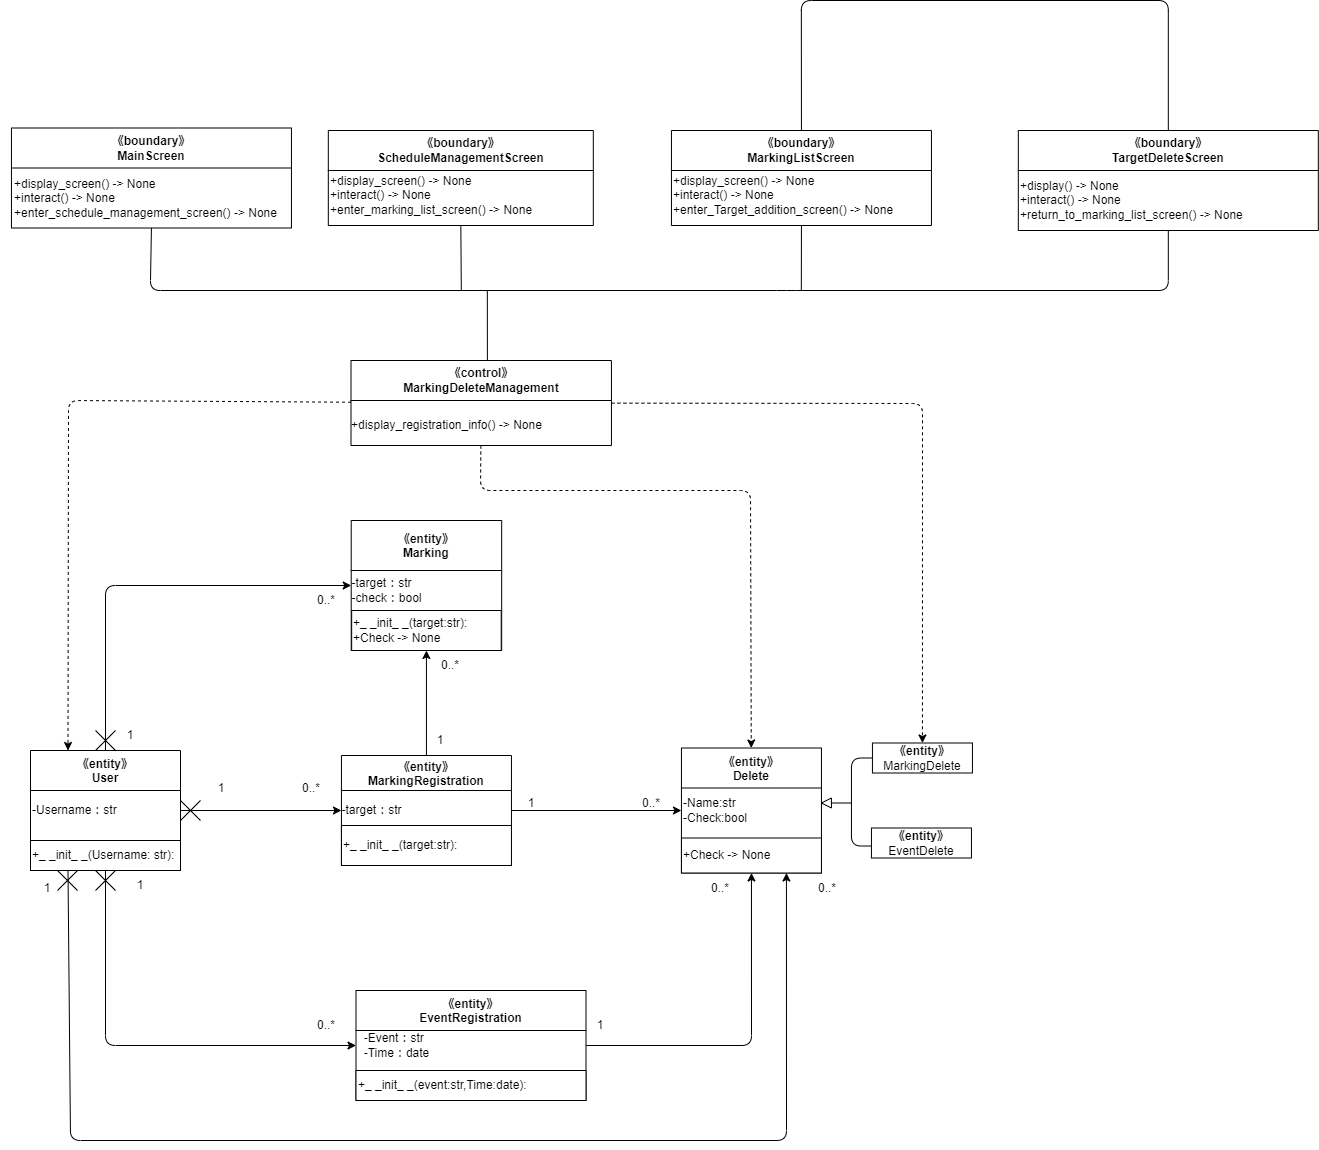

The diagram above was exported from draw.io. Its source (the exported page's mxGraphModel, read from the mxfile embedded in the PNG):
<mxGraphModel dx="1047" dy="873" grid="1" gridSize="10" guides="1" tooltips="1" connect="1" arrows="1" fold="1" page="1" pageScale="1" pageWidth="827" pageHeight="1169" math="0" shadow="0">
  <root>
    <mxCell id="0" />
    <mxCell id="1" parent="0" />
    <mxCell id="2" value="&lt;span style=&quot;&quot;&gt;《control》&lt;br&gt;MarkingDelete&lt;/span&gt;&lt;span style=&quot;&quot;&gt;Management&lt;br&gt;&lt;/span&gt;" style="swimlane;whiteSpace=wrap;html=1;startSize=40;" vertex="1" parent="1">
      <mxGeometry x="380.5" y="360" width="260.44" height="85" as="geometry" />
    </mxCell>
    <mxCell id="3" value="&lt;div style=&quot;text-align: left;&quot;&gt;&lt;span style=&quot;background-color: initial;&quot;&gt;+display_registration_info() -&amp;gt; None&lt;/span&gt;&lt;br&gt;&lt;/div&gt;" style="text;html=1;align=center;verticalAlign=middle;resizable=0;points=[];autosize=1;strokeColor=none;fillColor=none;" vertex="1" parent="2">
      <mxGeometry x="-9.560000000000002" y="50" width="210" height="30" as="geometry" />
    </mxCell>
    <mxCell id="4" value="《entity》&#10;MarkingRegistration" style="swimlane;startSize=35;" vertex="1" parent="1">
      <mxGeometry x="370.94" y="755" width="170" height="110" as="geometry" />
    </mxCell>
    <mxCell id="5" value="-target：str" style="text;html=1;align=center;verticalAlign=middle;resizable=0;points=[];autosize=1;strokeColor=none;fillColor=none;" vertex="1" parent="4">
      <mxGeometry x="-10" y="40" width="80" height="30" as="geometry" />
    </mxCell>
    <mxCell id="6" value="&lt;span style=&quot;&quot;&gt;+_ _init_ _(target:str):&lt;/span&gt;" style="rounded=0;whiteSpace=wrap;html=1;align=left;" vertex="1" parent="4">
      <mxGeometry y="70" width="170" height="40" as="geometry" />
    </mxCell>
    <mxCell id="7" value="《entity》&#10;Marking" style="swimlane;startSize=50;" vertex="1" parent="1">
      <mxGeometry x="380.72" y="520" width="150.44" height="130" as="geometry" />
    </mxCell>
    <mxCell id="8" value="&lt;div style=&quot;text-align: left;&quot;&gt;&lt;span style=&quot;background-color: initial;&quot;&gt;-target：str&lt;/span&gt;&lt;/div&gt;-check：bool" style="text;html=1;align=center;verticalAlign=middle;resizable=0;points=[];autosize=1;strokeColor=none;fillColor=none;" vertex="1" parent="7">
      <mxGeometry x="-9.56" y="50" width="90" height="40" as="geometry" />
    </mxCell>
    <mxCell id="9" value="+_ _init_ _(target:str):&lt;span style=&quot;&quot;&gt;&lt;br&gt;+Check -&amp;gt; None&lt;/span&gt;" style="rounded=0;whiteSpace=wrap;html=1;align=left;" vertex="1" parent="7">
      <mxGeometry x="0.44" y="90" width="149.56" height="40" as="geometry" />
    </mxCell>
    <mxCell id="10" value="《entity》&#10;User" style="swimlane;startSize=40;" vertex="1" parent="1">
      <mxGeometry x="60" y="750" width="150" height="120" as="geometry">
        <mxRectangle x="25" y="210" width="90" height="30" as="alternateBounds" />
      </mxGeometry>
    </mxCell>
    <mxCell id="11" value="-Username：str" style="text;html=1;align=left;verticalAlign=middle;resizable=0;points=[];autosize=1;strokeColor=none;fillColor=none;" vertex="1" parent="10">
      <mxGeometry y="45" width="110" height="30" as="geometry" />
    </mxCell>
    <mxCell id="12" value="+_ _init_ _(Username: str):" style="rounded=0;whiteSpace=wrap;html=1;align=left;" vertex="1" parent="10">
      <mxGeometry y="90" width="150" height="30" as="geometry" />
    </mxCell>
    <mxCell id="13" value="《entity》&#10;EventRegistration" style="swimlane;startSize=40;" vertex="1" parent="1">
      <mxGeometry x="385.5" y="990" width="230" height="110" as="geometry" />
    </mxCell>
    <mxCell id="14" value="&lt;div style=&quot;text-align: left;&quot;&gt;&lt;span style=&quot;background-color: initial;&quot;&gt;-Event：str&lt;/span&gt;&lt;/div&gt;&lt;div style=&quot;text-align: left;&quot;&gt;&lt;span style=&quot;background-color: initial;&quot;&gt;-Time：date&lt;/span&gt;&lt;/div&gt;" style="text;html=1;align=center;verticalAlign=middle;resizable=0;points=[];autosize=1;strokeColor=none;fillColor=none;" vertex="1" parent="13">
      <mxGeometry x="-5" y="35" width="90" height="40" as="geometry" />
    </mxCell>
    <mxCell id="15" value="&lt;span style=&quot;&quot;&gt;+_ _init_ _(event:str,Time:date):&lt;/span&gt;" style="rounded=0;whiteSpace=wrap;html=1;align=left;" vertex="1" parent="13">
      <mxGeometry y="80" width="230" height="30" as="geometry" />
    </mxCell>
    <mxCell id="16" value="《entity》&#10;Delete" style="swimlane;startSize=40;" vertex="1" parent="1">
      <mxGeometry x="710.94" y="747.5" width="140" height="125" as="geometry" />
    </mxCell>
    <mxCell id="17" value="-Name:str&lt;br&gt;&lt;div style=&quot;&quot;&gt;&lt;span style=&quot;background-color: initial;&quot;&gt;-Check:bool&lt;/span&gt;&lt;/div&gt;" style="text;html=1;align=left;verticalAlign=middle;resizable=0;points=[];autosize=1;strokeColor=none;fillColor=none;" vertex="1" parent="16">
      <mxGeometry y="42.5" width="90" height="40" as="geometry" />
    </mxCell>
    <mxCell id="18" value="+Check -&amp;gt; None" style="rounded=0;whiteSpace=wrap;html=1;align=left;" vertex="1" parent="16">
      <mxGeometry y="90" width="140" height="35" as="geometry" />
    </mxCell>
    <mxCell id="19" value="&lt;span style=&quot;font-weight: 700;&quot;&gt;《entity》&lt;/span&gt;&lt;br&gt;MarkingDelete" style="rounded=0;whiteSpace=wrap;html=1;" vertex="1" parent="1">
      <mxGeometry x="901.94" y="742.5" width="100" height="30" as="geometry" />
    </mxCell>
    <mxCell id="20" value="&lt;span style=&quot;font-weight: 700;&quot;&gt;《entity》&lt;/span&gt;&lt;br&gt;EventDelete" style="rounded=0;whiteSpace=wrap;html=1;" vertex="1" parent="1">
      <mxGeometry x="900.94" y="827.5" width="100" height="30" as="geometry" />
    </mxCell>
    <mxCell id="21" value="" style="triangle;whiteSpace=wrap;html=1;direction=west;" vertex="1" parent="1">
      <mxGeometry x="850.94" y="797.5" width="10" height="10" as="geometry" />
    </mxCell>
    <mxCell id="22" value="" style="endArrow=none;html=1;entryX=0;entryY=0.5;entryDx=0;entryDy=0;exitX=-0.005;exitY=0.601;exitDx=0;exitDy=0;exitPerimeter=0;" edge="1" parent="1" source="20" target="19">
      <mxGeometry width="50" height="50" relative="1" as="geometry">
        <mxPoint x="810.94" y="832.5" as="sourcePoint" />
        <mxPoint x="900.94" y="762.5" as="targetPoint" />
        <Array as="points">
          <mxPoint x="880.94" y="845.5" />
          <mxPoint x="880.94" y="757.5" />
        </Array>
      </mxGeometry>
    </mxCell>
    <mxCell id="23" value="" style="endArrow=none;html=1;entryX=0;entryY=0.5;entryDx=0;entryDy=0;" edge="1" parent="1" target="21">
      <mxGeometry width="50" height="50" relative="1" as="geometry">
        <mxPoint x="880.94" y="802.5" as="sourcePoint" />
        <mxPoint x="950.94" y="772.5" as="targetPoint" />
      </mxGeometry>
    </mxCell>
    <mxCell id="24" value="《boundary》&lt;br&gt;MainScreen" style="swimlane;whiteSpace=wrap;html=1;startSize=40;" vertex="1" parent="1">
      <mxGeometry x="40.94" y="127.5" width="280" height="100" as="geometry" />
    </mxCell>
    <mxCell id="25" value="&lt;div style=&quot;text-align: left;&quot;&gt;+display_screen() -&amp;gt; None&amp;nbsp;&lt;/div&gt;&lt;div style=&quot;text-align: left;&quot;&gt;+interact() -&amp;gt; None&lt;/div&gt;&lt;div style=&quot;text-align: left;&quot;&gt;+enter_schedule_management_screen() -&amp;gt; None&lt;br&gt;&lt;/div&gt;" style="text;html=1;align=center;verticalAlign=middle;resizable=0;points=[];autosize=1;strokeColor=none;fillColor=none;" vertex="1" parent="24">
      <mxGeometry x="-10.939999999999994" y="40" width="290" height="60" as="geometry" />
    </mxCell>
    <mxCell id="26" value="《boundary》&lt;br&gt;ScheduleManagementScreen" style="swimlane;whiteSpace=wrap;html=1;startSize=40;" vertex="1" parent="1">
      <mxGeometry x="357.82" y="130" width="265" height="95" as="geometry" />
    </mxCell>
    <mxCell id="27" value="&lt;div style=&quot;&quot;&gt;+display_screen() -&amp;gt; None&amp;nbsp;&lt;/div&gt;&lt;div style=&quot;&quot;&gt;+interact() -&amp;gt; None&lt;/div&gt;&lt;div style=&quot;&quot;&gt;+enter_marking_list_screen() -&amp;gt; None&lt;br&gt;&lt;/div&gt;" style="text;html=1;align=left;verticalAlign=middle;resizable=0;points=[];autosize=1;strokeColor=none;fillColor=none;" vertex="1" parent="26">
      <mxGeometry y="35" width="230" height="60" as="geometry" />
    </mxCell>
    <mxCell id="28" value="《boundary》&lt;br&gt;MarkingListScreen" style="swimlane;whiteSpace=wrap;html=1;startSize=40;" vertex="1" parent="1">
      <mxGeometry x="700.94" y="130" width="260" height="95" as="geometry" />
    </mxCell>
    <mxCell id="29" value="&lt;div style=&quot;&quot;&gt;+display_screen() -&amp;gt; None&amp;nbsp;&lt;/div&gt;&lt;div style=&quot;&quot;&gt;+interact() -&amp;gt; None&lt;/div&gt;&lt;div style=&quot;&quot;&gt;+enter_Target_addition_screen() -&amp;gt; None&lt;br&gt;&lt;/div&gt;" style="text;html=1;align=left;verticalAlign=middle;resizable=0;points=[];autosize=1;strokeColor=none;fillColor=none;" vertex="1" parent="28">
      <mxGeometry y="35" width="240" height="60" as="geometry" />
    </mxCell>
    <mxCell id="30" value="《boundary》&lt;br&gt;TargetDeleteScreen" style="swimlane;whiteSpace=wrap;html=1;startSize=40;" vertex="1" parent="1">
      <mxGeometry x="1047.82" y="130" width="300" height="100" as="geometry" />
    </mxCell>
    <mxCell id="31" value="&lt;div style=&quot;&quot;&gt;&lt;span style=&quot;background-color: initial;&quot;&gt;+display() -&amp;gt; None&lt;/span&gt;&lt;/div&gt;&lt;div style=&quot;&quot;&gt;&lt;span style=&quot;background-color: initial;&quot;&gt;+interact() -&amp;gt; None&lt;/span&gt;&lt;/div&gt;&lt;div style=&quot;&quot;&gt;&lt;span style=&quot;background-color: initial;&quot;&gt;+return_to_marking_list_screen() -&amp;gt; None&lt;/span&gt;&lt;/div&gt;" style="text;html=1;align=left;verticalAlign=middle;resizable=0;points=[];autosize=1;strokeColor=none;fillColor=none;" vertex="1" parent="30">
      <mxGeometry y="40" width="250" height="60" as="geometry" />
    </mxCell>
    <mxCell id="32" value="" style="endArrow=none;html=1;exitX=0.5;exitY=1;exitDx=0;exitDy=0;entryX=0.5;entryY=1;entryDx=0;entryDy=0;" edge="1" parent="1" source="24" target="30">
      <mxGeometry width="50" height="50" relative="1" as="geometry">
        <mxPoint x="226.7" y="160" as="sourcePoint" />
        <mxPoint x="776.7" y="170" as="targetPoint" />
        <Array as="points">
          <mxPoint x="179.82" y="290" />
          <mxPoint x="816.2" y="290" />
          <mxPoint x="1197.8200000000002" y="290" />
        </Array>
      </mxGeometry>
    </mxCell>
    <mxCell id="33" value="" style="endArrow=none;html=1;entryX=0.5;entryY=1;entryDx=0;entryDy=0;" edge="1" parent="1" target="28">
      <mxGeometry width="50" height="50" relative="1" as="geometry">
        <mxPoint x="830.8200000000002" y="290" as="sourcePoint" />
        <mxPoint x="446.7" y="240" as="targetPoint" />
      </mxGeometry>
    </mxCell>
    <mxCell id="34" value="" style="endArrow=none;html=1;entryX=0.5;entryY=1;entryDx=0;entryDy=0;" edge="1" parent="1" target="26">
      <mxGeometry width="50" height="50" relative="1" as="geometry">
        <mxPoint x="490.82000000000016" y="290" as="sourcePoint" />
        <mxPoint x="446.7" y="250" as="targetPoint" />
      </mxGeometry>
    </mxCell>
    <mxCell id="35" value="" style="endArrow=none;html=1;entryX=0.5;entryY=0;entryDx=0;entryDy=0;exitX=0.5;exitY=0;exitDx=0;exitDy=0;" edge="1" parent="1" source="28" target="30">
      <mxGeometry width="50" height="50" relative="1" as="geometry">
        <mxPoint x="586.7" y="50" as="sourcePoint" />
        <mxPoint x="876.7" y="360" as="targetPoint" />
        <Array as="points">
          <mxPoint x="830.82" />
          <mxPoint x="1197.8200000000002" />
        </Array>
      </mxGeometry>
    </mxCell>
    <mxCell id="36" value="" style="endArrow=none;html=1;exitX=0.5;exitY=0;exitDx=0;exitDy=0;" edge="1" parent="1">
      <mxGeometry width="50" height="50" relative="1" as="geometry">
        <mxPoint x="516.8850000000002" y="360" as="sourcePoint" />
        <mxPoint x="516.8200000000002" y="290" as="targetPoint" />
      </mxGeometry>
    </mxCell>
    <mxCell id="37" value="1" style="text;html=1;strokeColor=none;fillColor=none;align=center;verticalAlign=middle;whiteSpace=wrap;rounded=0;" vertex="1" parent="1">
      <mxGeometry x="220.94" y="772.5" width="60" height="30" as="geometry" />
    </mxCell>
    <mxCell id="38" value="0..*" style="text;html=1;strokeColor=none;fillColor=none;align=center;verticalAlign=middle;whiteSpace=wrap;rounded=0;" vertex="1" parent="1">
      <mxGeometry x="310.94" y="772.5" width="60" height="30" as="geometry" />
    </mxCell>
    <mxCell id="39" value="" style="group" vertex="1" connectable="0" parent="1">
      <mxGeometry x="210" y="800" width="20" height="20" as="geometry" />
    </mxCell>
    <mxCell id="40" value="" style="endArrow=none;html=1;" edge="1" parent="39">
      <mxGeometry width="50" height="50" relative="1" as="geometry">
        <mxPoint as="sourcePoint" />
        <mxPoint x="20" y="20" as="targetPoint" />
      </mxGeometry>
    </mxCell>
    <mxCell id="41" value="" style="endArrow=none;html=1;" edge="1" parent="39">
      <mxGeometry width="50" height="50" relative="1" as="geometry">
        <mxPoint y="20" as="sourcePoint" />
        <mxPoint x="20" as="targetPoint" />
      </mxGeometry>
    </mxCell>
    <mxCell id="42" value="" style="endArrow=classic;html=1;" edge="1" parent="1" source="10" target="4">
      <mxGeometry width="50" height="50" relative="1" as="geometry">
        <mxPoint x="210" y="1010" as="sourcePoint" />
        <mxPoint x="260" y="960" as="targetPoint" />
      </mxGeometry>
    </mxCell>
    <mxCell id="43" value="" style="endArrow=classic;html=1;" edge="1" parent="1" source="4" target="16">
      <mxGeometry width="50" height="50" relative="1" as="geometry">
        <mxPoint x="570" y="840" as="sourcePoint" />
        <mxPoint x="620" y="790" as="targetPoint" />
      </mxGeometry>
    </mxCell>
    <mxCell id="44" value="1" style="text;html=1;strokeColor=none;fillColor=none;align=center;verticalAlign=middle;whiteSpace=wrap;rounded=0;" vertex="1" parent="1">
      <mxGeometry x="530.94" y="787.5" width="60" height="30" as="geometry" />
    </mxCell>
    <mxCell id="45" value="0..*" style="text;html=1;strokeColor=none;fillColor=none;align=center;verticalAlign=middle;whiteSpace=wrap;rounded=0;" vertex="1" parent="1">
      <mxGeometry x="650.94" y="787.5" width="60" height="30" as="geometry" />
    </mxCell>
    <mxCell id="46" value="" style="endArrow=classic;html=1;" edge="1" parent="1" source="4" target="7">
      <mxGeometry width="50" height="50" relative="1" as="geometry">
        <mxPoint x="440" y="750" as="sourcePoint" />
        <mxPoint x="490" y="700" as="targetPoint" />
      </mxGeometry>
    </mxCell>
    <mxCell id="47" value="1" style="text;html=1;strokeColor=none;fillColor=none;align=center;verticalAlign=middle;whiteSpace=wrap;rounded=0;" vertex="1" parent="1">
      <mxGeometry x="440.00000000000006" y="725" width="60" height="30" as="geometry" />
    </mxCell>
    <mxCell id="48" value="0..*" style="text;html=1;strokeColor=none;fillColor=none;align=center;verticalAlign=middle;whiteSpace=wrap;rounded=0;" vertex="1" parent="1">
      <mxGeometry x="450.00000000000006" y="650" width="60" height="30" as="geometry" />
    </mxCell>
    <mxCell id="49" value="1" style="text;html=1;strokeColor=none;fillColor=none;align=center;verticalAlign=middle;whiteSpace=wrap;rounded=0;" vertex="1" parent="1">
      <mxGeometry x="140" y="870" width="60" height="30" as="geometry" />
    </mxCell>
    <mxCell id="50" value="0..*" style="text;html=1;strokeColor=none;fillColor=none;align=center;verticalAlign=middle;whiteSpace=wrap;rounded=0;" vertex="1" parent="1">
      <mxGeometry x="325.5" y="1010" width="60" height="30" as="geometry" />
    </mxCell>
    <mxCell id="51" value="" style="group" vertex="1" connectable="0" parent="1">
      <mxGeometry x="125" y="870" width="20" height="20" as="geometry" />
    </mxCell>
    <mxCell id="52" value="" style="endArrow=none;html=1;" edge="1" parent="51">
      <mxGeometry width="50" height="50" relative="1" as="geometry">
        <mxPoint as="sourcePoint" />
        <mxPoint x="20" y="20" as="targetPoint" />
      </mxGeometry>
    </mxCell>
    <mxCell id="53" value="" style="endArrow=none;html=1;" edge="1" parent="51">
      <mxGeometry width="50" height="50" relative="1" as="geometry">
        <mxPoint y="20" as="sourcePoint" />
        <mxPoint x="20" as="targetPoint" />
      </mxGeometry>
    </mxCell>
    <mxCell id="54" value="" style="endArrow=classic;html=1;" edge="1" parent="1" source="10" target="13">
      <mxGeometry width="50" height="50" relative="1" as="geometry">
        <mxPoint x="120" y="947.5" as="sourcePoint" />
        <mxPoint x="280.94000000000005" y="947.5" as="targetPoint" />
        <Array as="points">
          <mxPoint x="135" y="1045" />
        </Array>
      </mxGeometry>
    </mxCell>
    <mxCell id="55" value="" style="endArrow=classic;html=1;" edge="1" parent="1" source="13" target="16">
      <mxGeometry width="50" height="50" relative="1" as="geometry">
        <mxPoint x="680" y="1010" as="sourcePoint" />
        <mxPoint x="730" y="960" as="targetPoint" />
        <Array as="points">
          <mxPoint x="781" y="1045" />
        </Array>
      </mxGeometry>
    </mxCell>
    <mxCell id="56" value="1" style="text;html=1;strokeColor=none;fillColor=none;align=center;verticalAlign=middle;whiteSpace=wrap;rounded=0;" vertex="1" parent="1">
      <mxGeometry x="600" y="1010" width="60" height="30" as="geometry" />
    </mxCell>
    <mxCell id="57" value="0..*" style="text;html=1;strokeColor=none;fillColor=none;align=center;verticalAlign=middle;whiteSpace=wrap;rounded=0;" vertex="1" parent="1">
      <mxGeometry x="720" y="872.5" width="60" height="30" as="geometry" />
    </mxCell>
    <mxCell id="58" value="" style="endArrow=classic;html=1;" edge="1" parent="1" source="10" target="7">
      <mxGeometry width="50" height="50" relative="1" as="geometry">
        <mxPoint x="180" y="650" as="sourcePoint" />
        <mxPoint x="230" y="600" as="targetPoint" />
        <Array as="points">
          <mxPoint x="135" y="585" />
        </Array>
      </mxGeometry>
    </mxCell>
    <mxCell id="59" value="" style="group" vertex="1" connectable="0" parent="1">
      <mxGeometry x="125" y="730" width="20" height="20" as="geometry" />
    </mxCell>
    <mxCell id="60" value="" style="endArrow=none;html=1;" edge="1" parent="59">
      <mxGeometry width="50" height="50" relative="1" as="geometry">
        <mxPoint as="sourcePoint" />
        <mxPoint x="20" y="20" as="targetPoint" />
      </mxGeometry>
    </mxCell>
    <mxCell id="61" value="" style="endArrow=none;html=1;" edge="1" parent="59">
      <mxGeometry width="50" height="50" relative="1" as="geometry">
        <mxPoint y="20" as="sourcePoint" />
        <mxPoint x="20" as="targetPoint" />
      </mxGeometry>
    </mxCell>
    <mxCell id="62" value="1" style="text;html=1;strokeColor=none;fillColor=none;align=center;verticalAlign=middle;whiteSpace=wrap;rounded=0;" vertex="1" parent="1">
      <mxGeometry x="130" y="720" width="60" height="30" as="geometry" />
    </mxCell>
    <mxCell id="63" value="0..*" style="text;html=1;strokeColor=none;fillColor=none;align=center;verticalAlign=middle;whiteSpace=wrap;rounded=0;" vertex="1" parent="1">
      <mxGeometry x="325.5" y="585" width="60" height="30" as="geometry" />
    </mxCell>
    <mxCell id="64" value="" style="endArrow=classic;html=1;exitX=0.25;exitY=1;exitDx=0;exitDy=0;entryX=0.75;entryY=1;entryDx=0;entryDy=0;" edge="1" parent="1" source="12" target="18">
      <mxGeometry width="50" height="50" relative="1" as="geometry">
        <mxPoint x="80" y="1090" as="sourcePoint" />
        <mxPoint x="834.6153846153846" y="1140" as="targetPoint" />
        <Array as="points">
          <mxPoint x="100" y="1140" />
          <mxPoint x="816" y="1140" />
        </Array>
      </mxGeometry>
    </mxCell>
    <mxCell id="65" value="" style="group" vertex="1" connectable="0" parent="1">
      <mxGeometry x="87" y="870" width="20" height="20" as="geometry" />
    </mxCell>
    <mxCell id="66" value="" style="endArrow=none;html=1;" edge="1" parent="65">
      <mxGeometry width="50" height="50" relative="1" as="geometry">
        <mxPoint as="sourcePoint" />
        <mxPoint x="20" y="20" as="targetPoint" />
      </mxGeometry>
    </mxCell>
    <mxCell id="67" value="" style="endArrow=none;html=1;" edge="1" parent="65">
      <mxGeometry width="50" height="50" relative="1" as="geometry">
        <mxPoint y="20" as="sourcePoint" />
        <mxPoint x="20" as="targetPoint" />
      </mxGeometry>
    </mxCell>
    <mxCell id="68" value="1" style="text;html=1;strokeColor=none;fillColor=none;align=center;verticalAlign=middle;whiteSpace=wrap;rounded=0;" vertex="1" parent="1">
      <mxGeometry x="47" y="872.5" width="60" height="30" as="geometry" />
    </mxCell>
    <mxCell id="69" value="0..*" style="text;html=1;strokeColor=none;fillColor=none;align=center;verticalAlign=middle;whiteSpace=wrap;rounded=0;" vertex="1" parent="1">
      <mxGeometry x="827" y="872.5" width="60" height="30" as="geometry" />
    </mxCell>
    <mxCell id="70" value="" style="endArrow=classic;html=1;entryX=0.25;entryY=0;entryDx=0;entryDy=0;dashed=1;" edge="1" parent="1" source="2" target="10">
      <mxGeometry width="50" height="50" relative="1" as="geometry">
        <mxPoint x="150" y="450" as="sourcePoint" />
        <mxPoint x="200" y="400" as="targetPoint" />
        <Array as="points">
          <mxPoint x="98" y="400" />
        </Array>
      </mxGeometry>
    </mxCell>
    <mxCell id="72" value="" style="endArrow=classic;html=1;dashed=1;" edge="1" parent="1" source="2" target="19">
      <mxGeometry width="50" height="50" relative="1" as="geometry">
        <mxPoint x="820" y="540" as="sourcePoint" />
        <mxPoint x="870" y="490" as="targetPoint" />
        <Array as="points">
          <mxPoint x="952" y="403" />
        </Array>
      </mxGeometry>
    </mxCell>
    <mxCell id="73" value="" style="endArrow=classic;html=1;dashed=1;" edge="1" parent="1" source="2" target="16">
      <mxGeometry width="50" height="50" relative="1" as="geometry">
        <mxPoint x="670" y="520" as="sourcePoint" />
        <mxPoint x="810" y="570" as="targetPoint" />
        <Array as="points">
          <mxPoint x="510" y="490" />
          <mxPoint x="780" y="490" />
        </Array>
      </mxGeometry>
    </mxCell>
  </root>
</mxGraphModel>